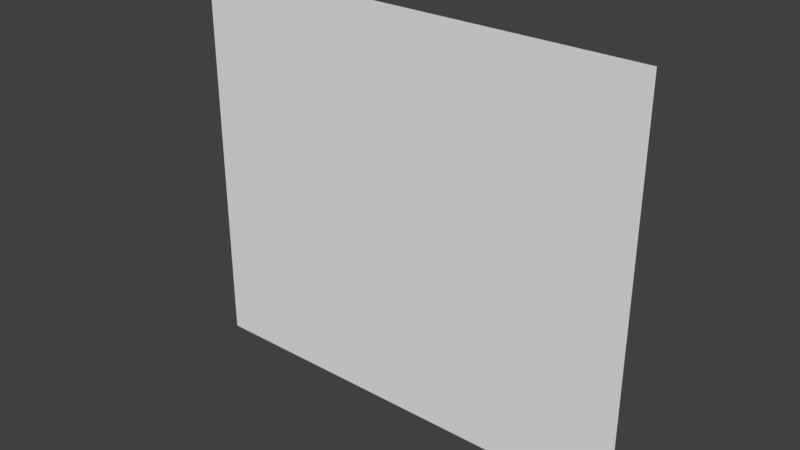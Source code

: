 # Source: wall.blend  (saved by Blender 2.79.0; exported with 4.5.12 LTS)
import bpy
from mathutils import Matrix  # noqa: F401  (used for matrix-valued properties, if any)

bpy.ops.wm.read_factory_settings(use_empty=True)
scene = bpy.context.scene
scene.name = 'Scene'

# ---- collections
col_collection_1 = bpy.data.collections.new('Collection 1'); scene.collection.children.link(col_collection_1)

# ---- materials (node trees are filled in below, after node groups)
mat_material_001 = bpy.data.materials.new('Material.001')
mat_material_001.alpha_threshold = 0.0
mat_material_001.use_transparent_shadow = False
mat_material_001.roughness = 0.5

# ---- material node trees

# ---- world
world_world = bpy.data.worlds.new('World'); scene.world = world_world
world_world.color = (0.05088, 0.05088, 0.05088)
world_world.use_sun_shadow = False
world_world.sun_shadow_jitter_overblur = 0.0
world_world.cycles.sampling_method = 'MANUAL'

# ---- meshes
me_plane = bpy.data.meshes.new('Plane')
me_plane.from_pydata([(-1.0, -1.0, 0.0), (1.0, -1.0, 0.0), (-1.0, 1.0, 0.0), (1.0, 1.0, 0.0)], [], [(0, 1, 3, 2)])
_uv = me_plane.uv_layers.new(name='UVMap')
_uv.uv.foreach_set('vector', [8.065e-05, 8.059e-05, 0.9999, 8.059e-05, 0.9999, 0.6497, 8.059e-05, 0.6497])
me_plane.materials.append(mat_material_001)
me_plane.use_remesh_preserve_volume = False
me_plane.use_remesh_preserve_attributes = False
me_plane.use_mirror_vertex_groups = False
me_plane.update()

# ---- objects
ob_plane = bpy.data.objects.new('Plane', me_plane)

# ---- transforms, parenting, visibility, modifiers, constraints
ob_plane.location = (0.0, 7.045, 5.958)
ob_plane.rotation_euler = (1.571, -0.0, 0.0)
ob_plane.scale = (6.962, 5.991, 5.991)
ob_plane.lineart.crease_threshold = 0.0

# ---- collection membership
col_collection_1.objects.link(ob_plane)

# ---- scene / render settings (as saved in the file)
scene.frame_start = 1; scene.frame_end = 250; scene.frame_set(1)
scene.render.engine = 'BLENDER_EEVEE_NEXT'
scene.render.resolution_percentage = 50
scene.render.dither_intensity = 0.0
scene.cycles.use_denoising = False
scene.cycles.samples = 128
scene.cycles.sampling_pattern = 'TABULATED_SOBOL'
scene.cycles.use_adaptive_sampling = False
scene.cycles.use_light_tree = False
scene.cycles.blur_glossy = 0.0
scene.cycles.sample_clamp_indirect = 0.0
scene.view_settings.view_transform = 'Standard'
bpy.context.view_layer.update()

# ---- added for rendering (the .blend has no active camera and no usable light): camera, sun
cam_auto = bpy.data.cameras.new('AutoCamera')
cam_auto.lens = 50.0
cam_auto.sensor_width = 36.0
cam_auto.clip_end = 1000.0
ob_auto_camera = bpy.data.objects.new('AutoCamera', cam_auto)
scene.collection.objects.link(ob_auto_camera)
ob_auto_camera.location = (16.9954, -13.3493, 19.5546)
ob_auto_camera.rotation_euler = (1.09748, -7.21219e-08, 0.694738)
scene.camera = ob_auto_camera
light_auto_sun = bpy.data.lights.new('AutoSun', 'SUN')
light_auto_sun.energy = 3.0
light_auto_sun.angle = 0.0523599
ob_auto_sun = bpy.data.objects.new('AutoSun', light_auto_sun)
scene.collection.objects.link(ob_auto_sun)
ob_auto_sun.rotation_euler = (0.872665, 0.174533, 0.523599)
bpy.context.view_layer.update()
